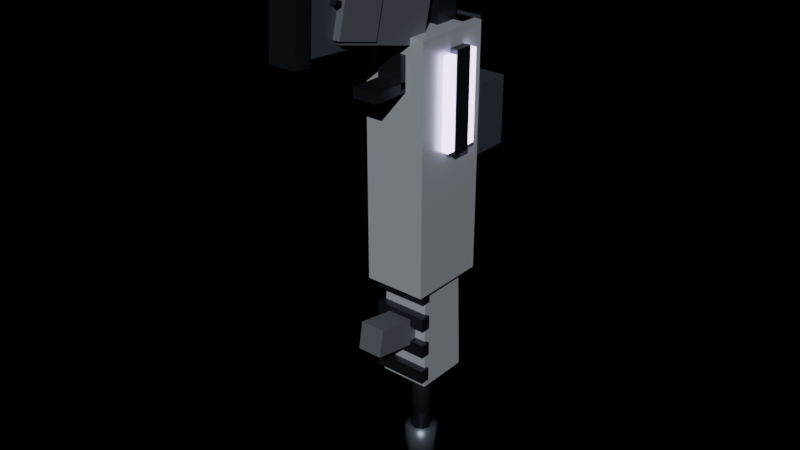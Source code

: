 # Source: wpn_burst_carbine_world.blend  (saved by Blender 4.2.68; exported with 4.5.12 LTS)
import bpy
from mathutils import Matrix  # noqa: F401  (used for matrix-valued properties, if any)

bpy.ops.wm.read_factory_settings(use_empty=True)
scene = bpy.context.scene
scene.name = 'Scene'

# ---- materials (node trees are filled in below, after node groups)
mat_ns_grip = bpy.data.materials.new('ns_grip')
mat_ns_trim = bpy.data.materials.new('ns_trim')
mat_ns_body_light = bpy.data.materials.new('ns_body_light')
mat_ns_body_dark = bpy.data.materials.new('ns_body_dark')
mat_ns_glass = bpy.data.materials.new('ns_glass')
mat_ns_glass.surface_render_method = 'BLENDED'
mat_ns_glass.blend_method = 'BLEND'
mat_ns_energy_violet = bpy.data.materials.new('ns_energy_violet')

# ---- material node trees
mat_ns_grip.use_nodes = True; mat_ns_grip.node_tree.nodes.clear()
_N = mat_ns_grip.node_tree.nodes; _L = mat_ns_grip.node_tree.links
n0 = _N.new('ShaderNodeBsdfPrincipled'); n0.name = 'Principled BSDF'; n0.location = (10, 300)
n0.inputs[0].default_value = (0.09, 0.1, 0.12, 1.0)
n0.inputs[1].default_value = 0.1
n0.inputs[2].default_value = 0.72
n1 = _N.new('ShaderNodeOutputMaterial'); n1.name = 'Material Output'; n1.location = (300, 300)
_L.new(n0.outputs[0], n1.inputs[0])
n1.is_active_output = True
mat_ns_trim.use_nodes = True; mat_ns_trim.node_tree.nodes.clear()
_N = mat_ns_trim.node_tree.nodes; _L = mat_ns_trim.node_tree.links
n0 = _N.new('ShaderNodeBsdfPrincipled'); n0.name = 'Principled BSDF'; n0.location = (10, 300)
n0.inputs[0].default_value = (0.06, 0.07, 0.09, 1.0)
n0.inputs[1].default_value = 0.85
n0.inputs[2].default_value = 0.28
n1 = _N.new('ShaderNodeOutputMaterial'); n1.name = 'Material Output'; n1.location = (300, 300)
_L.new(n0.outputs[0], n1.inputs[0])
n1.is_active_output = True
mat_ns_body_light.use_nodes = True; mat_ns_body_light.node_tree.nodes.clear()
_N = mat_ns_body_light.node_tree.nodes; _L = mat_ns_body_light.node_tree.links
n0 = _N.new('ShaderNodeBsdfPrincipled'); n0.name = 'Principled BSDF'; n0.location = (10, 300)
n0.inputs[0].default_value = (0.62, 0.67, 0.74, 1.0)
n0.inputs[1].default_value = 0.55
n0.inputs[2].default_value = 0.34
n1 = _N.new('ShaderNodeOutputMaterial'); n1.name = 'Material Output'; n1.location = (300, 300)
_L.new(n0.outputs[0], n1.inputs[0])
n1.is_active_output = True
mat_ns_body_dark.use_nodes = True; mat_ns_body_dark.node_tree.nodes.clear()
_N = mat_ns_body_dark.node_tree.nodes; _L = mat_ns_body_dark.node_tree.links
n0 = _N.new('ShaderNodeBsdfPrincipled'); n0.name = 'Principled BSDF'; n0.location = (10, 300)
n0.inputs[0].default_value = (0.11, 0.13, 0.17, 1.0)
n0.inputs[1].default_value = 0.66
n0.inputs[2].default_value = 0.42
n1 = _N.new('ShaderNodeOutputMaterial'); n1.name = 'Material Output'; n1.location = (300, 300)
_L.new(n0.outputs[0], n1.inputs[0])
n1.is_active_output = True
mat_ns_glass.use_nodes = True; mat_ns_glass.node_tree.nodes.clear()
_N = mat_ns_glass.node_tree.nodes; _L = mat_ns_glass.node_tree.links
n0 = _N.new('ShaderNodeBsdfPrincipled'); n0.name = 'Principled BSDF'; n0.location = (10, 300)
n0.inputs[0].default_value = (0.55, 0.78, 0.9, 0.28)
n0.inputs[1].default_value = 0.1
n0.inputs[2].default_value = 0.06
n0.inputs[4].default_value = 0.28
n0.inputs[27].default_value = (0.04, 0.16, 0.2, 1.0)
n0.inputs[28].default_value = 0.6
n1 = _N.new('ShaderNodeOutputMaterial'); n1.name = 'Material Output'; n1.location = (300, 300)
_L.new(n0.outputs[0], n1.inputs[0])
n1.is_active_output = True
mat_ns_energy_violet.use_nodes = True; mat_ns_energy_violet.node_tree.nodes.clear()
_N = mat_ns_energy_violet.node_tree.nodes; _L = mat_ns_energy_violet.node_tree.links
n0 = _N.new('ShaderNodeBsdfPrincipled'); n0.name = 'Principled BSDF'; n0.location = (10, 300)
n0.inputs[0].default_value = (0.5, 0.35, 0.85, 1.0)
n0.inputs[1].default_value = 0.1
n0.inputs[2].default_value = 0.25
n0.inputs[27].default_value = (0.78, 0.63, 1.0, 1.0)
n0.inputs[28].default_value = 5.0
n1 = _N.new('ShaderNodeOutputMaterial'); n1.name = 'Material Output'; n1.location = (300, 300)
_L.new(n0.outputs[0], n1.inputs[0])
n1.is_active_output = True

# ---- lights
light_neonsun = bpy.data.lights.new('NeonSun', 'SUN')
light_neonsun.energy = 3.0

# ---- meshes
me_wpn_burst_carbine_world_mesh = bpy.data.meshes.new('wpn_burst_carbine_world_mesh')
me_wpn_burst_carbine_world_mesh.from_pydata([(-0.02187, -0.08828, 0.1969), (0.01412, -0.08828, 0.1969), (0.01412, 0.0136, 0.1715), (-0.02187, 0.0136, 0.1715), (-0.02187, -0.07667, 0.2434), (0.01412, -0.07667, 0.2434), (0.01412, 0.02521, 0.218), (-0.02187, 0.02521, 0.218), (-0.02387, -0.09272, 0.2014), (0.01612, -0.09272, 0.2014), (0.01612, -0.04906, 0.1905), (-0.02387, -0.04906, 0.1905), (-0.02387, -0.08401, 0.2363), (0.01612, -0.08401, 0.2363), (0.01612, -0.04035, 0.2255), (-0.02387, -0.04035, 0.2255), (-0.02287, -0.04693, 0.2302), (0.01512, -0.04693, 0.2302), (0.01512, -0.04111, 0.2288), (-0.02287, -0.04111, 0.2288), (-0.02287, -0.04596, 0.2341), (0.01512, -0.04596, 0.2341), (0.01512, -0.04014, 0.2327), (-0.02287, -0.04014, 0.2327), (-0.02287, -0.07093, 0.2302), (0.01512, -0.07093, 0.2302), (0.01512, -0.06511, 0.2288), (-0.02287, -0.06511, 0.2288), (-0.02287, -0.06996, 0.2341), (0.01512, -0.06996, 0.2341), (0.01512, -0.06414, 0.2327), (-0.02287, -0.06414, 0.2327), (-0.02287, -0.09493, 0.2302), (0.01512, -0.09493, 0.2302), (0.01512, -0.08911, 0.2288), (-0.02287, -0.08911, 0.2288), (-0.02287, -0.09396, 0.2341), (0.01512, -0.09396, 0.2341), (0.01512, -0.08814, 0.2327), (-0.02287, -0.08814, 0.2327), (-0.01688, -0.009533, 0.1364), (0.009125, -0.009533, 0.1364), (0.009125, 0.0004669, 0.1364), (-0.01688, 0.0004669, 0.1364), (-0.01688, -0.009533, 0.1664), (0.009125, -0.009533, 0.1664), (0.009125, 0.0004669, 0.1664), (-0.01688, 0.0004669, 0.1664), (-0.01688, -0.04253, 0.1324), (0.009125, -0.04253, 0.1324), (0.009125, -0.002533, 0.1324), (-0.01688, -0.002533, 0.1324), (-0.01688, -0.04253, 0.1424), (0.009125, -0.04253, 0.1424), (0.009125, -0.002533, 0.1424), (-0.01688, -0.002533, 0.1424), (-0.008875, -0.01442, 0.1368), (0.001125, -0.01442, 0.1368), (0.001125, 0.01101, 0.1422), (-0.008875, 0.01101, 0.1422), (-0.008875, -0.01608, 0.1447), (0.001125, -0.01608, 0.1447), (0.001125, 0.009351, 0.1501), (-0.008875, 0.009351, 0.1501), (-0.03588, -0.003533, -0.06756), (0.02813, -0.003533, -0.06756), (0.02813, 0.07847, -0.06756), (-0.03588, 0.07847, -0.06756), (-0.03588, -0.003533, 0.1824), (0.02813, -0.003533, 0.1824), (0.02813, 0.07847, 0.1824), (-0.03588, 0.07847, 0.1824), (-0.02788, 0.06247, -0.05756), (0.02012, 0.06247, -0.05756), (0.02012, 0.08847, -0.05756), (-0.02788, 0.08847, -0.05756), (-0.02788, 0.06247, 0.1824), (0.02012, 0.06247, 0.1824), (0.02012, 0.08847, 0.1824), (-0.02788, 0.08847, 0.1824), (-0.01688, 0.04047, 0.1774), (0.009125, 0.04047, 0.1774), (0.009125, 0.06647, 0.1774), (-0.01688, 0.06647, 0.1774), (-0.01688, 0.04047, 0.2574), (0.009125, 0.04047, 0.2574), (0.009125, 0.06647, 0.2574), (-0.01688, 0.06647, 0.2574), (-0.02688, 0.0198, 0.2423), (0.01912, 0.0198, 0.2423), (0.01912, 0.08165, 0.2466), (-0.02688, 0.08165, 0.2466), (-0.02688, 0.01729, 0.2782), (0.01912, 0.01729, 0.2782), (0.01912, 0.07914, 0.2826), (-0.02688, 0.07914, 0.2826), (-0.02988, 0.01147, -0.1776), (0.02213, 0.01147, -0.1776), (0.02213, 0.06747, -0.1776), (-0.02988, 0.06747, -0.1776), (-0.02727, 0.01427, -0.03756), (0.01952, 0.01427, -0.03756), (0.01952, 0.06467, -0.03756), (-0.02727, 0.06467, -0.03756), (-0.03187, 0.004467, -0.1696), (0.02413, 0.004467, -0.1696), (0.02413, 0.01447, -0.1696), (-0.03187, 0.01447, -0.1696), (-0.03187, 0.004467, -0.1556), (0.02413, 0.004467, -0.1556), (0.02413, 0.01447, -0.1556), (-0.03187, 0.01447, -0.1556), (-0.03187, 0.004467, -0.1396), (0.02413, 0.004467, -0.1396), (0.02413, 0.01447, -0.1396), (-0.03187, 0.01447, -0.1396), (-0.03187, 0.004467, -0.1256), (0.02413, 0.004467, -0.1256), (0.02413, 0.01447, -0.1256), (-0.03187, 0.01447, -0.1256), (-0.03187, 0.004467, -0.1096), (0.02413, 0.004467, -0.1096), (0.02413, 0.01447, -0.1096), (-0.03187, 0.01447, -0.1096), (-0.03187, 0.004467, -0.09556), (0.02413, 0.004467, -0.09556), (0.02413, 0.01447, -0.09556), (-0.03187, 0.01447, -0.09556), (-0.03187, 0.004467, -0.07956), (0.02413, 0.004467, -0.07956), (0.02413, 0.01447, -0.07956), (-0.03187, 0.01447, -0.07956), (-0.03187, 0.004467, -0.06556), (0.02413, 0.004467, -0.06556), (0.02413, 0.01447, -0.06556), (-0.03187, 0.01447, -0.06556), (0.007125, 0.03947, -0.2576), (0.003903, 0.04725, -0.2576), (-0.003875, 0.05047, -0.2576), (-0.01165, 0.04725, -0.2576), (-0.01488, 0.03947, -0.2576), (-0.01165, 0.03169, -0.2576), (-0.003875, 0.02847, -0.2576), (0.003903, 0.03169, -0.2576), (0.007125, 0.03947, -0.1676), (0.003903, 0.04725, -0.1676), (-0.003875, 0.05047, -0.1676), (-0.01165, 0.04725, -0.1676), (-0.01488, 0.03947, -0.1676), (-0.01165, 0.03169, -0.1676), (-0.003875, 0.02847, -0.1676), (0.003903, 0.03169, -0.1676), (0.01313, 0.03947, -0.2826), (0.008146, 0.05149, -0.2826), (-0.003875, 0.05647, -0.2826), (-0.0159, 0.05149, -0.2826), (-0.02088, 0.03947, -0.2826), (-0.0159, 0.02745, -0.2826), (-0.003875, 0.02247, -0.2826), (0.008146, 0.02745, -0.2826), (0.01313, 0.03947, -0.2506), (0.008146, 0.05149, -0.2506), (-0.003875, 0.05647, -0.2506), (-0.0159, 0.05149, -0.2506), (-0.02088, 0.03947, -0.2506), (-0.0159, 0.02745, -0.2506), (-0.003875, 0.02247, -0.2506), (0.008146, 0.02745, -0.2506), (-0.01988, 0.08647, 0.04244), (0.01213, 0.08647, 0.04244), (0.01213, 0.1005, 0.04244), (-0.01988, 0.1005, 0.04244), (-0.01988, 0.08647, 0.1124), (0.01213, 0.08647, 0.1124), (0.01213, 0.1005, 0.1124), (-0.01988, 0.1005, 0.1124), (-0.02287, 0.09847, 0.04244), (0.01512, 0.09847, 0.04244), (0.01512, 0.1365, 0.04244), (-0.02287, 0.1365, 0.04244), (-0.02287, 0.09847, 0.1124), (0.01512, 0.09847, 0.1124), (0.01512, 0.1365, 0.1124), (-0.02287, 0.1365, 0.1124), (-0.01887, 0.1025, 0.04294), (0.01112, 0.1025, 0.04294), (0.01112, 0.1325, 0.04294), (-0.01887, 0.1325, 0.04294), (-0.01887, 0.1025, 0.04794), (0.01112, 0.1025, 0.04794), (0.01112, 0.1325, 0.04794), (-0.01887, 0.1325, 0.04794), (-0.006375, 0.115, 0.04544), (-0.001375, 0.115, 0.04544), (-0.001375, 0.12, 0.04544), (-0.006375, 0.12, 0.04544), (-0.006375, 0.115, 0.04944), (-0.001375, 0.115, 0.04944), (-0.001375, 0.12, 0.04944), (-0.006375, 0.12, 0.04944), (-0.01688, -0.1262, 0.1927), (0.009125, -0.1262, 0.1927), (0.009125, -0.006493, 0.1843), (-0.01688, -0.006493, 0.1843), (-0.01688, -0.1226, 0.2446), (0.009125, -0.1226, 0.2446), (0.009125, -0.002866, 0.2362), (-0.01688, -0.002866, 0.2362), (-0.01844, -0.1365, 0.1871), (0.01068, -0.1365, 0.1871), (0.01068, -0.1205, 0.186), (-0.01844, -0.1205, 0.186), (-0.01844, -0.1326, 0.2429), (0.01068, -0.1326, 0.2429), (0.01068, -0.1166, 0.2418), (-0.01844, -0.1166, 0.2418), (0.02513, 0.02447, 0.07244), (0.03513, 0.02447, 0.07244), (0.03513, 0.06247, 0.07244), (0.02513, 0.06247, 0.07244), (0.02513, 0.02447, 0.1624), (0.03513, 0.02447, 0.1624), (0.03513, 0.06247, 0.1624), (0.02513, 0.06247, 0.1624), (0.02438, 0.03397, 0.06794), (0.03588, 0.03397, 0.06794), (0.03588, 0.05297, 0.06794), (0.02438, 0.05297, 0.06794), (0.02438, 0.03397, 0.1669), (0.03588, 0.03397, 0.1669), (0.03588, 0.05297, 0.1669), (0.02438, 0.05297, 0.1669), (-0.01688, -0.04057, -0.1218), (0.009125, -0.04057, -0.1218), (0.009125, 0.01064, -0.1309), (-0.01688, 0.01064, -0.1309), (-0.01688, -0.03571, -0.09426), (0.009125, -0.03571, -0.09426), (0.009125, 0.0155, -0.1033), (-0.01688, 0.0155, -0.1033)], [], [(0, 1, 2, 3), (4, 7, 6, 5), (0, 4, 5, 1), (2, 6, 7, 3), (0, 3, 7, 4), (1, 5, 6, 2), (8, 9, 10, 11), (12, 15, 14, 13), (8, 12, 13, 9), (10, 14, 15, 11), (8, 11, 15, 12), (9, 13, 14, 10), (16, 17, 18, 19), (20, 23, 22, 21), (16, 20, 21, 17), (18, 22, 23, 19), (16, 19, 23, 20), (17, 21, 22, 18), (24, 25, 26, 27), (28, 31, 30, 29), (24, 28, 29, 25), (26, 30, 31, 27), (24, 27, 31, 28), (25, 29, 30, 26), (32, 33, 34, 35), (36, 39, 38, 37), (32, 36, 37, 33), (34, 38, 39, 35), (32, 35, 39, 36), (33, 37, 38, 34), (40, 41, 42, 43), (44, 47, 46, 45), (40, 44, 45, 41), (42, 46, 47, 43), (40, 43, 47, 44), (41, 45, 46, 42), (48, 49, 50, 51), (52, 55, 54, 53), (48, 52, 53, 49), (50, 54, 55, 51), (48, 51, 55, 52), (49, 53, 54, 50), (56, 57, 58, 59), (60, 63, 62, 61), (56, 60, 61, 57), (58, 62, 63, 59), (56, 59, 63, 60), (57, 61, 62, 58), (64, 65, 66, 67), (68, 71, 70, 69), (64, 68, 69, 65), (66, 70, 71, 67), (64, 67, 71, 68), (65, 69, 70, 66), (72, 73, 74, 75), (76, 79, 78, 77), (72, 76, 77, 73), (74, 78, 79, 75), (72, 75, 79, 76), (73, 77, 78, 74), (80, 81, 82, 83), (84, 87, 86, 85), (80, 84, 85, 81), (82, 86, 87, 83), (80, 83, 87, 84), (81, 85, 86, 82), (88, 89, 90, 91), (92, 95, 94, 93), (88, 92, 93, 89), (90, 94, 95, 91), (88, 91, 95, 92), (89, 93, 94, 90), (96, 97, 98, 99), (100, 103, 102, 101), (96, 100, 101, 97), (98, 102, 103, 99), (96, 99, 103, 100), (97, 101, 102, 98), (104, 105, 106, 107), (108, 111, 110, 109), (104, 108, 109, 105), (106, 110, 111, 107), (104, 107, 111, 108), (105, 109, 110, 106), (112, 113, 114, 115), (116, 119, 118, 117), (112, 116, 117, 113), (114, 118, 119, 115), (112, 115, 119, 116), (113, 117, 118, 114), (120, 121, 122, 123), (124, 127, 126, 125), (120, 124, 125, 121), (122, 126, 127, 123), (120, 123, 127, 124), (121, 125, 126, 122), (128, 129, 130, 131), (132, 135, 134, 133), (128, 132, 133, 129), (130, 134, 135, 131), (128, 131, 135, 132), (129, 133, 134, 130), (136, 137, 145, 144), (137, 138, 146, 145), (138, 139, 147, 146), (139, 140, 148, 147), (140, 141, 149, 148), (141, 142, 150, 149), (142, 143, 151, 150), (143, 136, 144, 151), (143, 142, 141, 140, 139, 138, 137, 136), (144, 145, 146, 147, 148, 149, 150, 151), (152, 153, 161, 160), (153, 154, 162, 161), (154, 155, 163, 162), (155, 156, 164, 163), (156, 157, 165, 164), (157, 158, 166, 165), (158, 159, 167, 166), (159, 152, 160, 167), (159, 158, 157, 156, 155, 154, 153, 152), (160, 161, 162, 163, 164, 165, 166, 167), (168, 169, 170, 171), (172, 175, 174, 173), (168, 172, 173, 169), (170, 174, 175, 171), (168, 171, 175, 172), (169, 173, 174, 170), (176, 177, 178, 179), (180, 183, 182, 181), (176, 180, 181, 177), (178, 182, 183, 179), (176, 179, 183, 180), (177, 181, 182, 178), (184, 185, 186, 187), (188, 191, 190, 189), (184, 188, 189, 185), (186, 190, 191, 187), (184, 187, 191, 188), (185, 189, 190, 186), (192, 193, 194, 195), (196, 199, 198, 197), (192, 196, 197, 193), (194, 198, 199, 195), (192, 195, 199, 196), (193, 197, 198, 194), (200, 201, 202, 203), (204, 207, 206, 205), (200, 204, 205, 201), (202, 206, 207, 203), (200, 203, 207, 204), (201, 205, 206, 202), (208, 209, 210, 211), (212, 215, 214, 213), (208, 212, 213, 209), (210, 214, 215, 211), (208, 211, 215, 212), (209, 213, 214, 210), (216, 217, 218, 219), (220, 223, 222, 221), (216, 220, 221, 217), (218, 222, 223, 219), (216, 219, 223, 220), (217, 221, 222, 218), (224, 225, 226, 227), (228, 231, 230, 229), (224, 228, 229, 225), (226, 230, 231, 227), (224, 227, 231, 228), (225, 229, 230, 226), (232, 233, 234, 235), (236, 239, 238, 237), (232, 236, 237, 233), (234, 238, 239, 235), (232, 235, 239, 236), (233, 237, 238, 234)])
me_wpn_burst_carbine_world_mesh.polygons.foreach_set('use_smooth', [0, 0, 0, 0, 0, 0, 0, 0, 0, 0, 0, 0, 0, 0, 0, 0, 0, 0, 0, 0, 0, 0, 0, 0, 0, 0, 0, 0, 0, 0, 0, 0, 0, 0, 0, 0, 0, 0, 0, 0, 0, 0, 0, 0, 0, 0, 0, 0, 0, 0, 0, 0, 0, 0, 0, 0, 0, 0, 0, 0, 0, 0, 0, 0, 0, 0, 0, 0, 0, 0, 0, 0, 0, 0, 0, 0, 0, 0, 0, 0, 0, 0, 0, 0, 0, 0, 0, 0, 0, 0, 0, 0, 0, 0, 0, 0, 0, 0, 0, 0, 0, 0, 1, 1, 1, 1, 1, 1, 1, 1, 1, 1, 1, 1, 1, 1, 1, 1, 1, 1, 1, 1, 0, 0, 0, 0, 0, 0, 0, 0, 0, 0, 0, 0, 0, 0, 0, 0, 0, 0, 0, 0, 0, 0, 0, 0, 0, 0, 0, 0, 0, 0, 0, 0, 0, 0, 0, 0, 0, 0, 0, 0, 0, 0, 0, 0, 0, 0, 0, 0, 0, 0, 0, 0, 0, 0])
me_wpn_burst_carbine_world_mesh.polygons.foreach_set('material_index', [0, 0, 0, 0, 0, 0, 0, 0, 0, 0, 0, 0, 1, 1, 1, 1, 1, 1, 1, 1, 1, 1, 1, 1, 1, 1, 1, 1, 1, 1, 1, 1, 1, 1, 1, 1, 1, 1, 1, 1, 1, 1, 1, 1, 1, 1, 1, 1, 2, 2, 2, 2, 2, 2, 3, 3, 3, 3, 3, 3, 1, 1, 1, 1, 1, 1, 3, 3, 3, 3, 3, 3, 2, 2, 2, 2, 2, 2, 1, 1, 1, 1, 1, 1, 1, 1, 1, 1, 1, 1, 1, 1, 1, 1, 1, 1, 1, 1, 1, 1, 1, 1, 1, 1, 1, 1, 1, 1, 1, 1, 1, 1, 3, 3, 3, 3, 3, 3, 3, 3, 3, 3, 1, 1, 1, 1, 1, 1, 3, 3, 3, 3, 3, 3, 4, 4, 4, 4, 4, 4, 5, 5, 5, 5, 5, 5, 3, 3, 3, 3, 3, 3, 1, 1, 1, 1, 1, 1, 5, 5, 5, 5, 5, 5, 1, 1, 1, 1, 1, 1, 0, 0, 0, 0, 0, 0])
_uv = me_wpn_burst_carbine_world_mesh.uv_layers.new(name='UVMap')
_uv.uv.foreach_set('vector', [0.464, 0.2765, 0.536, 0.2765, 0.536, 0.4803, 0.464, 0.4803, 0.464, 0.2997, 0.464, 0.5035, 0.536, 0.5035, 0.536, 0.2997, 0.464, 0.6188, 0.464, 0.712, 0.536, 0.712, 0.536, 0.6188, 0.536, 0.568, 0.536, 0.6612, 0.464, 0.6612, 0.464, 0.568, 0.2765, 0.6188, 0.4803, 0.568, 0.5035, 0.6612, 0.2997, 0.712, 0.2765, 0.6188, 0.2997, 0.712, 0.5035, 0.6612, 0.4803, 0.568, 0.46, 0.2676, 0.54, 0.2676, 0.54, 0.355, 0.46, 0.355, 0.46, 0.285, 0.46, 0.3724, 0.54, 0.3724, 0.54, 0.285, 0.46, 0.628, 0.46, 0.6978, 0.54, 0.6978, 0.54, 0.628, 0.54, 0.6062, 0.54, 0.676, 0.46, 0.676, 0.46, 0.6062, 0.2676, 0.628, 0.355, 0.6062, 0.3724, 0.676, 0.285, 0.6978, 0.2676, 0.628, 0.285, 0.6978, 0.3724, 0.676, 0.355, 0.6062, 0.462, 0.3592, 0.538, 0.3592, 0.538, 0.3709, 0.462, 0.3709, 0.462, 0.3611, 0.462, 0.3728, 0.538, 0.3728, 0.538, 0.3611, 0.462, 0.6856, 0.462, 0.6933, 0.538, 0.6933, 0.538, 0.6856, 0.538, 0.6827, 0.538, 0.6904, 0.462, 0.6904, 0.462, 0.6827, 0.3592, 0.6856, 0.3709, 0.6827, 0.3728, 0.6904, 0.3611, 0.6933, 0.3592, 0.6856, 0.3611, 0.6933, 0.3728, 0.6904, 0.3709, 0.6827, 0.462, 0.3112, 0.538, 0.3112, 0.538, 0.3229, 0.462, 0.3229, 0.462, 0.3131, 0.462, 0.3248, 0.538, 0.3248, 0.538, 0.3131, 0.462, 0.6856, 0.462, 0.6933, 0.538, 0.6933, 0.538, 0.6856, 0.538, 0.6827, 0.538, 0.6904, 0.462, 0.6904, 0.462, 0.6827, 0.3112, 0.6856, 0.3229, 0.6827, 0.3248, 0.6904, 0.3131, 0.6933, 0.3112, 0.6856, 0.3131, 0.6933, 0.3248, 0.6904, 0.3229, 0.6827, 0.462, 0.2632, 0.538, 0.2632, 0.538, 0.2749, 0.462, 0.2749, 0.462, 0.2651, 0.462, 0.2768, 0.538, 0.2768, 0.538, 0.2651, 0.462, 0.6856, 0.462, 0.6933, 0.538, 0.6933, 0.538, 0.6856, 0.538, 0.6827, 0.538, 0.6904, 0.462, 0.6904, 0.462, 0.6827, 0.2632, 0.6856, 0.2749, 0.6827, 0.2768, 0.6904, 0.2651, 0.6933, 0.2632, 0.6856, 0.2651, 0.6933, 0.2768, 0.6904, 0.2749, 0.6827, 0.474, 0.434, 0.526, 0.434, 0.526, 0.454, 0.474, 0.454, 0.474, 0.434, 0.474, 0.454, 0.526, 0.454, 0.526, 0.434, 0.474, 0.498, 0.474, 0.558, 0.526, 0.558, 0.526, 0.498, 0.526, 0.498, 0.526, 0.558, 0.474, 0.558, 0.474, 0.498, 0.434, 0.498, 0.454, 0.498, 0.454, 0.558, 0.434, 0.558, 0.434, 0.498, 0.434, 0.558, 0.454, 0.558, 0.454, 0.498, 0.474, 0.368, 0.526, 0.368, 0.526, 0.448, 0.474, 0.448, 0.474, 0.368, 0.474, 0.448, 0.526, 0.448, 0.526, 0.368, 0.474, 0.49, 0.474, 0.51, 0.526, 0.51, 0.526, 0.49, 0.526, 0.49, 0.526, 0.51, 0.474, 0.51, 0.474, 0.49, 0.368, 0.49, 0.448, 0.49, 0.448, 0.51, 0.368, 0.51, 0.368, 0.49, 0.368, 0.51, 0.448, 0.51, 0.448, 0.49, 0.49, 0.4242, 0.51, 0.4242, 0.51, 0.4751, 0.49, 0.4751, 0.49, 0.4209, 0.49, 0.4718, 0.51, 0.4718, 0.51, 0.4209, 0.49, 0.4988, 0.49, 0.5144, 0.51, 0.5144, 0.51, 0.4988, 0.51, 0.5096, 0.51, 0.5252, 0.49, 0.5252, 0.49, 0.5096, 0.4242, 0.4988, 0.4751, 0.5096, 0.4718, 0.5252, 0.4209, 0.5144, 0.4242, 0.4988, 0.4209, 0.5144, 0.4718, 0.5252, 0.4751, 0.5096, 0.436, 0.446, 0.564, 0.446, 0.564, 0.61, 0.436, 0.61, 0.436, 0.446, 0.436, 0.61, 0.564, 0.61, 0.564, 0.446, 0.436, 0.09, 0.436, 0.59, 0.564, 0.59, 0.564, 0.09, 0.564, 0.09, 0.564, 0.59, 0.436, 0.59, 0.436, 0.09, 0.446, 0.09, 0.61, 0.09, 0.61, 0.59, 0.446, 0.59, 0.446, 0.09, 0.446, 0.59, 0.61, 0.59, 0.61, 0.09, 0.452, 0.578, 0.548, 0.578, 0.548, 0.63, 0.452, 0.63, 0.452, 0.578, 0.452, 0.63, 0.548, 0.63, 0.548, 0.578, 0.452, 0.11, 0.452, 0.59, 0.548, 0.59, 0.548, 0.11, 0.548, 0.11, 0.548, 0.59, 0.452, 0.59, 0.452, 0.11, 0.578, 0.11, 0.63, 0.11, 0.63, 0.59, 0.578, 0.59, 0.578, 0.11, 0.578, 0.59, 0.63, 0.59, 0.63, 0.11, 0.474, 0.534, 0.526, 0.534, 0.526, 0.586, 0.474, 0.586, 0.474, 0.534, 0.474, 0.586, 0.526, 0.586, 0.526, 0.534, 0.474, 0.58, 0.474, 0.74, 0.526, 0.74, 0.526, 0.58, 0.526, 0.58, 0.526, 0.74, 0.474, 0.74, 0.474, 0.58, 0.534, 0.58, 0.586, 0.58, 0.586, 0.74, 0.534, 0.74, 0.534, 0.58, 0.534, 0.74, 0.586, 0.74, 0.586, 0.58, 0.454, 0.4927, 0.546, 0.4927, 0.546, 0.6164, 0.454, 0.6164, 0.454, 0.4876, 0.454, 0.6113, 0.546, 0.6113, 0.546, 0.4876, 0.454, 0.7098, 0.454, 0.7816, 0.546, 0.7816, 0.546, 0.7098, 0.546, 0.7184, 0.546, 0.7902, 0.454, 0.7902, 0.454, 0.7184, 0.4927, 0.7098, 0.6164, 0.7184, 0.6113, 0.7902, 0.4876, 0.7816, 0.4927, 0.7098, 0.4876, 0.7816, 0.6113, 0.7902, 0.6164, 0.7184, 0.448, 0.476, 0.552, 0.476, 0.552, 0.588, 0.448, 0.588, 0.4532, 0.4816, 0.4532, 0.5824, 0.5468, 0.5824, 0.5468, 0.4816, 0.448, -0.13, 0.4532, 0.15, 0.5468, 0.15, 0.552, -0.13, 0.552, -0.13, 0.5468, 0.15, 0.4532, 0.15, 0.448, -0.13, 0.476, -0.13, 0.588, -0.13, 0.5824, 0.15, 0.4816, 0.15, 0.476, -0.13, 0.4816, 0.15, 0.5824, 0.15, 0.588, -0.13, 0.444, 0.462, 0.556, 0.462, 0.556, 0.482, 0.444, 0.482, 0.444, 0.462, 0.444, 0.482, 0.556, 0.482, 0.556, 0.462, 0.444, -0.114, 0.444, -0.086, 0.556, -0.086, 0.556, -0.114, 0.556, -0.114, 0.556, -0.086, 0.444, -0.086, 0.444, -0.114, 0.462, -0.114, 0.482, -0.114, 0.482, -0.086, 0.462, -0.086, 0.462, -0.114, 0.462, -0.086, 0.482, -0.086, 0.482, -0.114, 0.444, 0.462, 0.556, 0.462, 0.556, 0.482, 0.444, 0.482, 0.444, 0.462, 0.444, 0.482, 0.556, 0.482, 0.556, 0.462, 0.444, -0.054, 0.444, -0.026, 0.556, -0.026, 0.556, -0.054, 0.556, -0.054, 0.556, -0.026, 0.444, -0.026, 0.444, -0.054, 0.462, -0.054, 0.482, -0.054, 0.482, -0.026, 0.462, -0.026, 0.462, -0.054, 0.462, -0.026, 0.482, -0.026, 0.482, -0.054, 0.444, 0.462, 0.556, 0.462, 0.556, 0.482, 0.444, 0.482, 0.444, 0.462, 0.444, 0.482, 0.556, 0.482, 0.556, 0.462, 0.444, 0.006, 0.444, 0.034, 0.556, 0.034, 0.556, 0.006, 0.556, 0.006, 0.556, 0.034, 0.444, 0.034, 0.444, 0.006, 0.462, 0.006, 0.482, 0.006, 0.482, 0.034, 0.462, 0.034, 0.462, 0.006, 0.462, 0.034, 0.482, 0.034, 0.482, 0.006, 0.444, 0.462, 0.556, 0.462, 0.556, 0.482, 0.444, 0.482, 0.444, 0.462, 0.444, 0.482, 0.556, 0.482, 0.556, 0.462, 0.444, 0.066, 0.444, 0.094, 0.556, 0.094, 0.556, 0.066, 0.556, 0.066, 0.556, 0.094, 0.444, 0.094, 0.444, 0.066, 0.462, 0.066, 0.482, 0.066, 0.482, 0.094, 0.462, 0.094, 0.462, 0.066, 0.462, 0.094, 0.482, 0.094, 0.482, 0.066, 0.532, -0.29, 0.5476, -0.29, 0.5476, -0.11, 0.532, -0.11, 0.5156, -0.29, 0.5, -0.29, 0.5, -0.11, 0.5156, -0.11, 0.5, -0.29, 0.4844, -0.29, 0.4844, -0.11, 0.5, -0.11, 0.5476, -0.29, 0.532, -0.29, 0.532, -0.11, 0.5476, -0.11, 0.532, -0.29, 0.5164, -0.29, 0.5164, -0.11, 0.532, -0.11, 0.4844, -0.29, 0.5, -0.29, 0.5, -0.11, 0.4844, -0.11, 0.5, -0.29, 0.5156, -0.29, 0.5156, -0.11, 0.5, -0.11, 0.5164, -0.29, 0.532, -0.29, 0.532, -0.11, 0.5164, -0.11, 0.5156, 0.5164, 0.5, 0.51, 0.4844, 0.5164, 0.478, 0.532, 0.4844, 0.5476, 0.5, 0.554, 0.5156, 0.5476, 0.522, 0.532, 0.522, 0.532, 0.5156, 0.5476, 0.5, 0.554, 0.4844, 0.5476, 0.478, 0.532, 0.4844, 0.5164, 0.5, 0.51, 0.5156, 0.5164, 0.532, -0.34, 0.556, -0.34, 0.556, -0.276, 0.532, -0.276, 0.524, -0.34, 0.5, -0.34, 0.5, -0.276, 0.524, -0.276, 0.5, -0.34, 0.476, -0.34, 0.476, -0.276, 0.5, -0.276, 0.556, -0.34, 0.532, -0.34, 0.532, -0.276, 0.556, -0.276, 0.532, -0.34, 0.508, -0.34, 0.508, -0.276, 0.532, -0.276, 0.476, -0.34, 0.5, -0.34, 0.5, -0.276, 0.476, -0.276, 0.5, -0.34, 0.524, -0.34, 0.524, -0.276, 0.5, -0.276, 0.508, -0.34, 0.532, -0.34, 0.532, -0.276, 0.508, -0.276, 0.524, 0.508, 0.5, 0.498, 0.476, 0.508, 0.466, 0.532, 0.476, 0.556, 0.5, 0.566, 0.524, 0.556, 0.534, 0.532, 0.534, 0.532, 0.524, 0.556, 0.5, 0.566, 0.476, 0.556, 0.466, 0.532, 0.476, 0.508, 0.5, 0.498, 0.524, 0.508, 0.468, 0.626, 0.532, 0.626, 0.532, 0.654, 0.468, 0.654, 0.468, 0.626, 0.468, 0.654, 0.532, 0.654, 0.532, 0.626, 0.468, 0.31, 0.468, 0.45, 0.532, 0.45, 0.532, 0.31, 0.532, 0.31, 0.532, 0.45, 0.468, 0.45, 0.468, 0.31, 0.626, 0.31, 0.654, 0.31, 0.654, 0.45, 0.626, 0.45, 0.626, 0.31, 0.626, 0.45, 0.654, 0.45, 0.654, 0.31, 0.462, 0.65, 0.538, 0.65, 0.538, 0.726, 0.462, 0.726, 0.462, 0.65, 0.462, 0.726, 0.538, 0.726, 0.538, 0.65, 0.462, 0.31, 0.462, 0.45, 0.538, 0.45, 0.538, 0.31, 0.538, 0.31, 0.538, 0.45, 0.462, 0.45, 0.462, 0.31, 0.65, 0.31, 0.726, 0.31, 0.726, 0.45, 0.65, 0.45, 0.65, 0.31, 0.65, 0.45, 0.726, 0.45, 0.726, 0.31, 0.47, 0.658, 0.53, 0.658, 0.53, 0.718, 0.47, 0.718, 0.47, 0.658, 0.47, 0.718, 0.53, 0.718, 0.53, 0.658, 0.47, 0.311, 0.47, 0.321, 0.53, 0.321, 0.53, 0.311, 0.53, 0.311, 0.53, 0.321, 0.47, 0.321, 0.47, 0.311, 0.658, 0.311, 0.718, 0.311, 0.718, 0.321, 0.658, 0.321, 0.658, 0.311, 0.658, 0.321, 0.718, 0.321, 0.718, 0.311, 0.495, 0.683, 0.505, 0.683, 0.505, 0.693, 0.495, 0.693, 0.495, 0.683, 0.495, 0.693, 0.505, 0.693, 0.505, 0.683, 0.495, 0.316, 0.495, 0.324, 0.505, 0.324, 0.505, 0.316, 0.505, 0.316, 0.505, 0.324, 0.495, 0.324, 0.495, 0.316, 0.683, 0.316, 0.693, 0.316, 0.693, 0.324, 0.683, 0.324, 0.683, 0.316, 0.683, 0.324, 0.693, 0.324, 0.693, 0.316, 0.474, 0.2007, 0.526, 0.2007, 0.526, 0.4401, 0.474, 0.4401, 0.474, 0.2079, 0.474, 0.4473, 0.526, 0.4473, 0.526, 0.2079, 0.474, 0.6105, 0.474, 0.7142, 0.526, 0.7142, 0.526, 0.6105, 0.526, 0.5938, 0.526, 0.6975, 0.474, 0.6975, 0.474, 0.5938, 0.2007, 0.6105, 0.4401, 0.5938, 0.4473, 0.6975, 0.2079, 0.7142, 0.2007, 0.6105, 0.2079, 0.7142, 0.4473, 0.6975, 0.4401, 0.5938, 0.4709, 0.1801, 0.5291, 0.1801, 0.5291, 0.2121, 0.4709, 0.2121, 0.4709, 0.1879, 0.4709, 0.2199, 0.5291, 0.2199, 0.5291, 0.1879, 0.4709, 0.5993, 0.4709, 0.711, 0.5291, 0.711, 0.5291, 0.5993, 0.5291, 0.597, 0.5291, 0.7087, 0.4709, 0.7087, 0.4709, 0.597, 0.1801, 0.5993, 0.2121, 0.597, 0.2199, 0.7087, 0.1879, 0.711, 0.1801, 0.5993, 0.1879, 0.711, 0.2199, 0.7087, 0.2121, 0.597, 0.558, 0.502, 0.578, 0.502, 0.578, 0.578, 0.558, 0.578, 0.558, 0.502, 0.558, 0.578, 0.578, 0.578, 0.578, 0.502, 0.558, 0.37, 0.558, 0.55, 0.578, 0.55, 0.578, 0.37, 0.578, 0.37, 0.578, 0.55, 0.558, 0.55, 0.558, 0.37, 0.502, 0.37, 0.578, 0.37, 0.578, 0.55, 0.502, 0.55, 0.502, 0.37, 0.502, 0.55, 0.578, 0.55, 0.578, 0.37, 0.5565, 0.521, 0.5795, 0.521, 0.5795, 0.559, 0.5565, 0.559, 0.5565, 0.521, 0.5565, 0.559, 0.5795, 0.559, 0.5795, 0.521, 0.5565, 0.361, 0.5565, 0.559, 0.5795, 0.559, 0.5795, 0.361, 0.5795, 0.361, 0.5795, 0.559, 0.5565, 0.559, 0.5565, 0.361, 0.521, 0.361, 0.559, 0.361, 0.559, 0.559, 0.521, 0.559, 0.521, 0.361, 0.521, 0.559, 0.559, 0.559, 0.559, 0.361, 0.474, 0.3719, 0.526, 0.3719, 0.526, 0.4743, 0.474, 0.4743, 0.474, 0.3817, 0.474, 0.4841, 0.526, 0.4841, 0.526, 0.3817, 0.474, -0.01854, 0.474, 0.0366, 0.526, 0.0366, 0.526, -0.01854, 0.526, -0.0366, 0.526, 0.01854, 0.474, 0.01854, 0.474, -0.0366, 0.3719, -0.01854, 0.4743, -0.0366, 0.4841, 0.01854, 0.3817, 0.0366, 0.3719, -0.01854, 0.3817, 0.0366, 0.4841, 0.01854, 0.4743, -0.0366])
me_wpn_burst_carbine_world_mesh.materials.append(mat_ns_grip)
me_wpn_burst_carbine_world_mesh.materials.append(mat_ns_trim)
me_wpn_burst_carbine_world_mesh.materials.append(mat_ns_body_light)
me_wpn_burst_carbine_world_mesh.materials.append(mat_ns_body_dark)
me_wpn_burst_carbine_world_mesh.materials.append(mat_ns_glass)
me_wpn_burst_carbine_world_mesh.materials.append(mat_ns_energy_violet)
me_wpn_burst_carbine_world_mesh.update()

# ---- objects
ob_neonsun = bpy.data.objects.new('NeonSun', light_neonsun)
ob_wpn_burst_carbine_world = bpy.data.objects.new('wpn_burst_carbine_world', me_wpn_burst_carbine_world_mesh)

# ---- transforms, parenting, visibility, modifiers, constraints
ob_neonsun.location = (0.0, 0.0, 0.0)
ob_neonsun.rotation_euler = (0.9599, 0.0, 0.6109)
ob_wpn_burst_carbine_world.location = (0.0, 0.0, 0.0)

# ---- collection membership
scene.collection.objects.link(ob_neonsun)
scene.collection.objects.link(ob_wpn_burst_carbine_world)

# ---- scene / render settings (as saved in the file)
scene.frame_start = 1; scene.frame_end = 250; scene.frame_set(1)
scene.render.engine = 'BLENDER_EEVEE_NEXT'
bpy.context.view_layer.update()

# ---- added for rendering (the .blend has no active camera): camera
cam_auto = bpy.data.cameras.new('AutoCamera')
cam_auto.lens = 50.0
cam_auto.sensor_width = 36.0
cam_auto.clip_end = 1000.0
ob_auto_camera = bpy.data.objects.new('AutoCamera', cam_auto)
scene.collection.objects.link(ob_auto_camera)
ob_auto_camera.location = (0.584431, -0.701318, 0.467545)
ob_auto_camera.rotation_euler = (1.09748, -7.21219e-08, 0.694738)
scene.camera = ob_auto_camera
bpy.context.view_layer.update()

